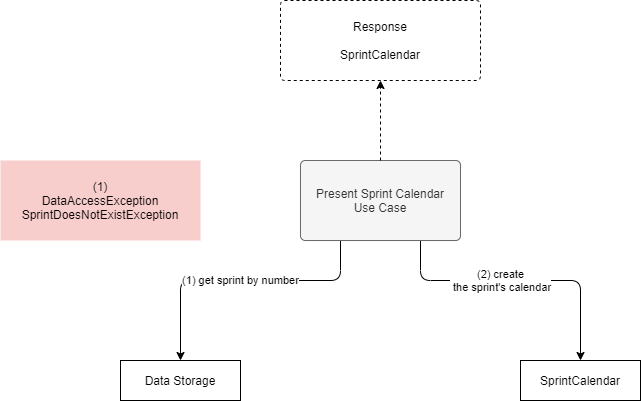

The diagram above was exported from draw.io. Its source (the exported page's mxGraphModel, read from the mxfile embedded in the PNG):
<mxGraphModel dx="1422" dy="822" grid="1" gridSize="10" guides="1" tooltips="1" connect="1" arrows="1" fold="1" page="1" pageScale="1" pageWidth="1169" pageHeight="827" math="0" shadow="0">
  <root>
    <mxCell id="0" />
    <mxCell id="1" parent="0" />
    <mxCell id="kyovSMWJlkobpRYDvBvK-6" value="(2) create&lt;br&gt;&amp;nbsp;the sprint's calendar" style="edgeStyle=orthogonalEdgeStyle;rounded=1;orthogonalLoop=1;jettySize=auto;html=1;exitX=0.75;exitY=1;exitDx=0;exitDy=0;entryX=0.5;entryY=0;entryDx=0;entryDy=0;" parent="1" source="rtsRQ_iXNHwtSSvLNC1H-1" target="XtZgwo064eJhXTQFVsj1-1" edge="1">
      <mxGeometry x="-0.1429" relative="1" as="geometry">
        <Array as="points">
          <mxPoint x="660" y="400" />
          <mxPoint x="820" y="400" />
        </Array>
        <mxPoint x="820" y="480" as="targetPoint" />
        <mxPoint as="offset" />
      </mxGeometry>
    </mxCell>
    <mxCell id="qO0WpK-NxiEwvynGpH1x-1" value="(1) get sprint by number" style="edgeStyle=orthogonalEdgeStyle;rounded=1;orthogonalLoop=1;jettySize=auto;html=1;exitX=0.25;exitY=1;exitDx=0;exitDy=0;entryX=0.5;entryY=0;entryDx=0;entryDy=0;" parent="1" source="rtsRQ_iXNHwtSSvLNC1H-1" target="kyovSMWJlkobpRYDvBvK-2" edge="1">
      <mxGeometry relative="1" as="geometry">
        <Array as="points">
          <mxPoint x="580" y="400" />
          <mxPoint x="420" y="400" />
        </Array>
      </mxGeometry>
    </mxCell>
    <mxCell id="rtsRQ_iXNHwtSSvLNC1H-1" value="Present Sprint Calendar&lt;br&gt;Use Case" style="rounded=1;whiteSpace=wrap;html=1;points=[&#10;[0,0],[0.125,0],[0.25,0],[0.375,0],[0.5,0],[0.625,0],[0.75,0],[0.875,0],&#10;[1,0],[1,0.125],[1,0.25],[1,0.375],[1,0.5],[1,0.625],[1,0.75],[1,0.875],&#10;[1,1],[0.875,1],[0.75,1],[0.625,1],[0.5,1],[0.375,1],[0.25,1],[0.125,1],&#10;[0,1],[0,0.875],[0,0.75],[0,0.625],[0,0.5],[0,0.375],[0,0.25],[0,0.125]&#10;];fillColor=#f5f5f5;strokeColor=#666666;fontColor=#333333;arcSize=6;" parent="1" vertex="1">
      <mxGeometry x="540" y="280" width="160" height="80" as="geometry" />
    </mxCell>
    <mxCell id="kyovSMWJlkobpRYDvBvK-2" value="Data Storage" style="rounded=0;whiteSpace=wrap;html=1;points=[&#10;[0,0],[0.125,0],[0.25,0],[0.375,0],[0.5,0],[0.625,0],[0.75,0],[0.875,0],&#10;[1,0],[1,0.125],[1,0.25],[1,0.375],[1,0.5],[1,0.625],[1,0.75],[1,0.875],&#10;[1,1],[0.875,1],[0.75,1],[0.625,1],[0.5,1],[0.375,1],[0.25,1],[0.125,1],&#10;[0,1],[0,0.875],[0,0.75],[0,0.625],[0,0.5],[0,0.375],[0,0.25],[0,0.125]&#10;]" parent="1" vertex="1">
      <mxGeometry x="360" y="480" width="120" height="40" as="geometry" />
    </mxCell>
    <mxCell id="qO0WpK-NxiEwvynGpH1x-2" style="edgeStyle=orthogonalEdgeStyle;rounded=0;orthogonalLoop=1;jettySize=auto;html=1;exitX=0.5;exitY=0;exitDx=0;exitDy=0;entryX=0.5;entryY=1;entryDx=0;entryDy=0;dashed=1;" parent="1" source="rtsRQ_iXNHwtSSvLNC1H-1" target="qO0WpK-NxiEwvynGpH1x-3" edge="1">
      <mxGeometry relative="1" as="geometry">
        <mxPoint x="740" y="440" as="sourcePoint" />
        <mxPoint x="740" y="360" as="targetPoint" />
      </mxGeometry>
    </mxCell>
    <mxCell id="qO0WpK-NxiEwvynGpH1x-3" value="Response&lt;br&gt;&lt;br&gt;SprintCalendar" style="rounded=1;whiteSpace=wrap;html=1;dashed=1;arcSize=5;" parent="1" vertex="1">
      <mxGeometry x="520" y="120" width="200" height="80" as="geometry" />
    </mxCell>
    <mxCell id="qO0WpK-NxiEwvynGpH1x-4" value="(1)&lt;br&gt;DataAccessException&lt;br&gt;SprintDoesNotExistException" style="rounded=0;whiteSpace=wrap;html=1;fillColor=#f8cecc;strokeColor=none;" parent="1" vertex="1">
      <mxGeometry x="240" y="280" width="200" height="80" as="geometry" />
    </mxCell>
    <mxCell id="XtZgwo064eJhXTQFVsj1-1" value="SprintCalendar" style="rounded=0;whiteSpace=wrap;html=1;points=[&#10;[0,0],[0.125,0],[0.25,0],[0.375,0],[0.5,0],[0.625,0],[0.75,0],[0.875,0],&#10;[1,0],[1,0.125],[1,0.25],[1,0.375],[1,0.5],[1,0.625],[1,0.75],[1,0.875],&#10;[1,1],[0.875,1],[0.75,1],[0.625,1],[0.5,1],[0.375,1],[0.25,1],[0.125,1],&#10;[0,1],[0,0.875],[0,0.75],[0,0.625],[0,0.5],[0,0.375],[0,0.25],[0,0.125]&#10;]" vertex="1" parent="1">
      <mxGeometry x="760" y="480" width="120" height="40" as="geometry" />
    </mxCell>
  </root>
</mxGraphModel>